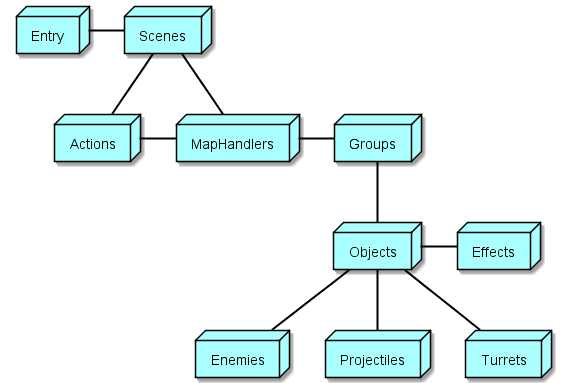

The diagram above was rendered by PlantUML. Its source (embedded in the PNG):
@startuml
skinparam nodeBackgroundColor #AAFFFF
skinparam ArrowColor Black
skinparam ArrowThickness 2

package Entry <<Node>> {
}

package Scenes <<Node>> {
}

package Actions <<Node>> {
}

package MapHandlers <<Node>> {
}

package Groups <<Node>> {
}

package Objects <<Node>> {
}

package Effects <<Node>> {
}

package Enemies <<Node>> {
}

package Projectiles <<Node>> {
}

package Turrets <<Node>> {
}

Entry -left- Scenes
Scenes -- Actions
Scenes -left- MapHandlers
Actions -left- MapHandlers
MapHandlers -left- Groups
Groups -- Objects
Objects -left- Effects
Objects -- Enemies
Objects -- Turrets
Objects -- Projectiles
@enduml